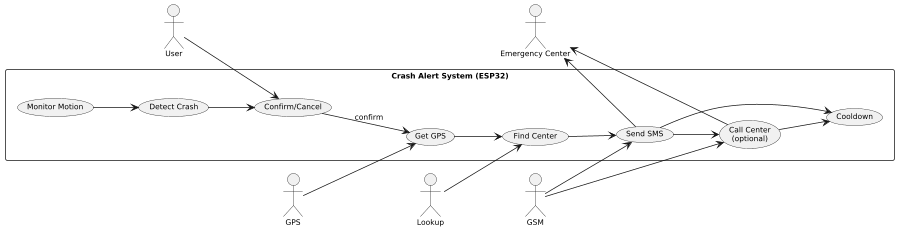

The diagram above was rendered by PlantUML. Its source (embedded in the PNG):
@startuml
left to right direction
scale 0.75
skinparam monochrome true
skinparam shadowing false
skinparam defaultFontSize 10

actor User
actor "Emergency Center" as Center
actor GPS
actor GSM
actor Lookup

rectangle "Crash Alert System (ESP32)" {
  usecase "Monitor Motion" as U1
  usecase "Detect Crash" as U2
  usecase "Confirm/Cancel" as U3
  usecase "Get GPS" as U4
  usecase "Find Center" as U5
  usecase "Send SMS" as U6
  usecase "Call Center\n(optional)" as U7
  usecase "Cooldown" as U8
}

U1 --> U2
U2 --> U3
User --> U3
U3 --> U4 : confirm
U4 --> U5
U5 --> U6
U6 --> U7
U6 --> U8
U7 --> U8

GPS --> U4
Lookup --> U5
GSM --> U6
GSM --> U7
Center <-- U6
Center <-- U7
@enduml